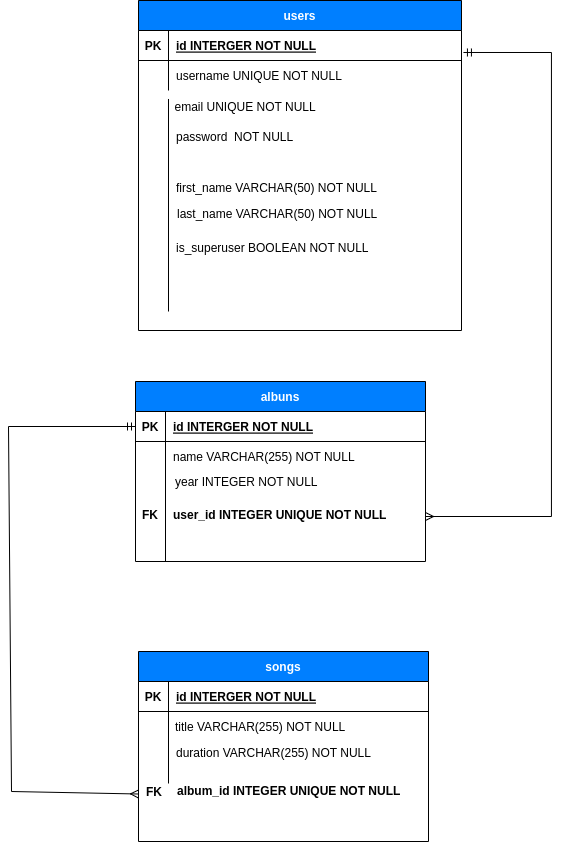

The diagram above was exported from draw.io. Its source (the exported page's mxGraphModel, read from the mxfile embedded in the PNG):
<mxGraphModel dx="1673" dy="935" grid="1" gridSize="10" guides="1" tooltips="1" connect="1" arrows="1" fold="1" page="1" pageScale="1" pageWidth="827" pageHeight="1169" math="0" shadow="0">
  <root>
    <mxCell id="WIyWlLk6GJQsqaUBKTNV-0" />
    <mxCell id="WIyWlLk6GJQsqaUBKTNV-1" parent="WIyWlLk6GJQsqaUBKTNV-0" />
    <mxCell id="d1f5qDWWum0mlGJzd397-1" style="edgeStyle=orthogonalEdgeStyle;rounded=0;orthogonalLoop=1;jettySize=auto;html=1;entryX=1;entryY=0.75;entryDx=0;entryDy=0;exitX=1.006;exitY=0.733;exitDx=0;exitDy=0;exitPerimeter=0;startArrow=ERmandOne;startFill=0;endArrow=ERmany;endFill=0;" edge="1" parent="WIyWlLk6GJQsqaUBKTNV-1" source="fHjhhJGzrj1Pt0x8pR2q-4" target="fHjhhJGzrj1Pt0x8pR2q-36">
      <mxGeometry relative="1" as="geometry">
        <mxPoint x="780" y="810" as="targetPoint" />
        <Array as="points">
          <mxPoint x="780" y="201" />
          <mxPoint x="780" y="665" />
        </Array>
      </mxGeometry>
    </mxCell>
    <mxCell id="fHjhhJGzrj1Pt0x8pR2q-3" value="users" style="shape=table;startSize=30;container=1;collapsible=1;childLayout=tableLayout;fixedRows=1;rowLines=0;fontStyle=1;align=center;resizeLast=1;sketch=0;shadow=0;columnLines=1;fillColor=#007FFF;fontColor=#FFFFFF;" parent="WIyWlLk6GJQsqaUBKTNV-1" vertex="1">
      <mxGeometry x="367" y="149" width="323" height="330" as="geometry">
        <mxRectangle x="20" y="280" width="200" height="30" as="alternateBounds" />
      </mxGeometry>
    </mxCell>
    <mxCell id="fHjhhJGzrj1Pt0x8pR2q-4" value="" style="shape=partialRectangle;collapsible=0;dropTarget=0;pointerEvents=0;fillColor=none;points=[[0,0.5],[1,0.5]];portConstraint=eastwest;top=0;left=0;right=0;bottom=1;" parent="fHjhhJGzrj1Pt0x8pR2q-3" vertex="1">
      <mxGeometry y="30" width="323" height="30" as="geometry" />
    </mxCell>
    <mxCell id="fHjhhJGzrj1Pt0x8pR2q-5" value="PK" style="shape=partialRectangle;overflow=hidden;connectable=0;fillColor=none;top=0;left=0;bottom=0;right=0;fontStyle=1;" parent="fHjhhJGzrj1Pt0x8pR2q-4" vertex="1">
      <mxGeometry width="30" height="30" as="geometry">
        <mxRectangle width="30" height="30" as="alternateBounds" />
      </mxGeometry>
    </mxCell>
    <mxCell id="fHjhhJGzrj1Pt0x8pR2q-6" value="id INTERGER NOT NULL" style="shape=partialRectangle;overflow=hidden;connectable=0;fillColor=none;top=0;left=0;bottom=0;right=0;align=left;spacingLeft=6;fontStyle=5;" parent="fHjhhJGzrj1Pt0x8pR2q-4" vertex="1">
      <mxGeometry x="30" width="293" height="30" as="geometry">
        <mxRectangle width="293" height="30" as="alternateBounds" />
      </mxGeometry>
    </mxCell>
    <mxCell id="fHjhhJGzrj1Pt0x8pR2q-7" value="" style="shape=partialRectangle;collapsible=0;dropTarget=0;pointerEvents=0;fillColor=none;points=[[0,0.5],[1,0.5]];portConstraint=eastwest;top=0;left=0;right=0;bottom=0;" parent="fHjhhJGzrj1Pt0x8pR2q-3" vertex="1">
      <mxGeometry y="60" width="323" height="30" as="geometry" />
    </mxCell>
    <mxCell id="fHjhhJGzrj1Pt0x8pR2q-8" value="" style="shape=partialRectangle;overflow=hidden;connectable=0;fillColor=none;top=0;left=0;bottom=0;right=0;" parent="fHjhhJGzrj1Pt0x8pR2q-7" vertex="1">
      <mxGeometry width="30" height="30" as="geometry">
        <mxRectangle width="30" height="30" as="alternateBounds" />
      </mxGeometry>
    </mxCell>
    <mxCell id="fHjhhJGzrj1Pt0x8pR2q-9" value="username UNIQUE NOT NULL" style="shape=partialRectangle;overflow=hidden;connectable=0;fillColor=none;top=0;left=0;bottom=0;right=0;align=left;spacingLeft=6;" parent="fHjhhJGzrj1Pt0x8pR2q-7" vertex="1">
      <mxGeometry x="30" width="293" height="30" as="geometry">
        <mxRectangle width="293" height="30" as="alternateBounds" />
      </mxGeometry>
    </mxCell>
    <mxCell id="fHjhhJGzrj1Pt0x8pR2q-14" value="" style="shape=partialRectangle;overflow=hidden;connectable=0;fillColor=none;top=0;left=0;bottom=0;right=0;align=left;spacingLeft=6;" parent="WIyWlLk6GJQsqaUBKTNV-1" vertex="1">
      <mxGeometry x="397" y="351" width="260" height="30" as="geometry">
        <mxRectangle width="260" height="30" as="alternateBounds" />
      </mxGeometry>
    </mxCell>
    <mxCell id="fHjhhJGzrj1Pt0x8pR2q-16" value="" style="endArrow=none;html=1;rounded=0;entryX=0.1;entryY=-0.084;entryDx=0;entryDy=0;entryPerimeter=0;" parent="WIyWlLk6GJQsqaUBKTNV-1" edge="1">
      <mxGeometry width="50" height="50" relative="1" as="geometry">
        <mxPoint x="397" y="460" as="sourcePoint" />
        <mxPoint x="397" y="247.48000000000002" as="targetPoint" />
      </mxGeometry>
    </mxCell>
    <mxCell id="fHjhhJGzrj1Pt0x8pR2q-36" value="albuns" style="shape=table;startSize=30;container=1;collapsible=1;childLayout=tableLayout;fixedRows=1;rowLines=0;fontStyle=1;align=center;resizeLast=1;sketch=0;shadow=0;columnLines=1;fillColor=#007FFF;fontColor=#FFFFFF;" parent="WIyWlLk6GJQsqaUBKTNV-1" vertex="1">
      <mxGeometry x="364" y="530" width="290" height="180" as="geometry">
        <mxRectangle x="20" y="280" width="200" height="30" as="alternateBounds" />
      </mxGeometry>
    </mxCell>
    <mxCell id="fHjhhJGzrj1Pt0x8pR2q-37" value="" style="shape=partialRectangle;collapsible=0;dropTarget=0;pointerEvents=0;fillColor=none;points=[[0,0.5],[1,0.5]];portConstraint=eastwest;top=0;left=0;right=0;bottom=1;" parent="fHjhhJGzrj1Pt0x8pR2q-36" vertex="1">
      <mxGeometry y="30" width="290" height="30" as="geometry" />
    </mxCell>
    <mxCell id="fHjhhJGzrj1Pt0x8pR2q-38" value="PK" style="shape=partialRectangle;overflow=hidden;connectable=0;fillColor=none;top=0;left=0;bottom=0;right=0;fontStyle=1;" parent="fHjhhJGzrj1Pt0x8pR2q-37" vertex="1">
      <mxGeometry width="30" height="30" as="geometry">
        <mxRectangle width="30" height="30" as="alternateBounds" />
      </mxGeometry>
    </mxCell>
    <mxCell id="fHjhhJGzrj1Pt0x8pR2q-39" value="id INTERGER NOT NULL" style="shape=partialRectangle;overflow=hidden;connectable=0;fillColor=none;top=0;left=0;bottom=0;right=0;align=left;spacingLeft=6;fontStyle=5;" parent="fHjhhJGzrj1Pt0x8pR2q-37" vertex="1">
      <mxGeometry x="30" width="260" height="30" as="geometry">
        <mxRectangle width="260" height="30" as="alternateBounds" />
      </mxGeometry>
    </mxCell>
    <mxCell id="fHjhhJGzrj1Pt0x8pR2q-40" value="" style="shape=partialRectangle;collapsible=0;dropTarget=0;pointerEvents=0;fillColor=none;points=[[0,0.5],[1,0.5]];portConstraint=eastwest;top=0;left=0;right=0;bottom=0;" parent="fHjhhJGzrj1Pt0x8pR2q-36" vertex="1">
      <mxGeometry y="60" width="290" height="30" as="geometry" />
    </mxCell>
    <mxCell id="fHjhhJGzrj1Pt0x8pR2q-41" value="" style="shape=partialRectangle;overflow=hidden;connectable=0;fillColor=none;top=0;left=0;bottom=0;right=0;" parent="fHjhhJGzrj1Pt0x8pR2q-40" vertex="1">
      <mxGeometry width="30" height="30" as="geometry">
        <mxRectangle width="30" height="30" as="alternateBounds" />
      </mxGeometry>
    </mxCell>
    <mxCell id="fHjhhJGzrj1Pt0x8pR2q-42" value="" style="shape=partialRectangle;overflow=hidden;connectable=0;fillColor=none;top=0;left=0;bottom=0;right=0;align=left;spacingLeft=6;" parent="fHjhhJGzrj1Pt0x8pR2q-40" vertex="1">
      <mxGeometry x="30" width="260" height="30" as="geometry">
        <mxRectangle width="260" height="30" as="alternateBounds" />
      </mxGeometry>
    </mxCell>
    <mxCell id="fHjhhJGzrj1Pt0x8pR2q-43" value="user_id INTEGER UNIQUE NOT NULL" style="shape=partialRectangle;overflow=hidden;connectable=0;fillColor=none;top=0;left=0;bottom=0;right=0;align=left;spacingLeft=6;fontStyle=1" parent="WIyWlLk6GJQsqaUBKTNV-1" vertex="1">
      <mxGeometry x="394" y="648" width="240" height="30" as="geometry">
        <mxRectangle width="220" height="30" as="alternateBounds" />
      </mxGeometry>
    </mxCell>
    <mxCell id="fHjhhJGzrj1Pt0x8pR2q-44" value="FK" style="shape=partialRectangle;overflow=hidden;connectable=0;fillColor=none;top=0;left=0;bottom=0;right=0;fontStyle=1;" parent="WIyWlLk6GJQsqaUBKTNV-1" vertex="1">
      <mxGeometry x="364" y="648" width="30" height="30" as="geometry">
        <mxRectangle width="30" height="30" as="alternateBounds" />
      </mxGeometry>
    </mxCell>
    <mxCell id="fHjhhJGzrj1Pt0x8pR2q-46" value="" style="endArrow=none;html=1;rounded=0;entryX=0.1;entryY=-0.084;entryDx=0;entryDy=0;entryPerimeter=0;" parent="WIyWlLk6GJQsqaUBKTNV-1" edge="1">
      <mxGeometry width="50" height="50" relative="1" as="geometry">
        <mxPoint x="394" y="710" as="sourcePoint" />
        <mxPoint x="394" y="591.48" as="targetPoint" />
      </mxGeometry>
    </mxCell>
    <mxCell id="fHjhhJGzrj1Pt0x8pR2q-54" value="songs" style="shape=table;startSize=30;container=1;collapsible=1;childLayout=tableLayout;fixedRows=1;rowLines=0;fontStyle=1;align=center;resizeLast=1;sketch=0;shadow=0;columnLines=1;fillColor=#007FFF;fontColor=#FFFFFF;" parent="WIyWlLk6GJQsqaUBKTNV-1" vertex="1">
      <mxGeometry x="367" y="800" width="290" height="190" as="geometry">
        <mxRectangle x="20" y="280" width="200" height="30" as="alternateBounds" />
      </mxGeometry>
    </mxCell>
    <mxCell id="fHjhhJGzrj1Pt0x8pR2q-55" value="" style="shape=partialRectangle;collapsible=0;dropTarget=0;pointerEvents=0;fillColor=none;points=[[0,0.5],[1,0.5]];portConstraint=eastwest;top=0;left=0;right=0;bottom=1;" parent="fHjhhJGzrj1Pt0x8pR2q-54" vertex="1">
      <mxGeometry y="30" width="290" height="30" as="geometry" />
    </mxCell>
    <mxCell id="fHjhhJGzrj1Pt0x8pR2q-56" value="PK" style="shape=partialRectangle;overflow=hidden;connectable=0;fillColor=none;top=0;left=0;bottom=0;right=0;fontStyle=1;" parent="fHjhhJGzrj1Pt0x8pR2q-55" vertex="1">
      <mxGeometry width="30" height="30" as="geometry">
        <mxRectangle width="30" height="30" as="alternateBounds" />
      </mxGeometry>
    </mxCell>
    <mxCell id="fHjhhJGzrj1Pt0x8pR2q-57" value="id INTERGER NOT NULL" style="shape=partialRectangle;overflow=hidden;connectable=0;fillColor=none;top=0;left=0;bottom=0;right=0;align=left;spacingLeft=6;fontStyle=5;" parent="fHjhhJGzrj1Pt0x8pR2q-55" vertex="1">
      <mxGeometry x="30" width="260" height="30" as="geometry">
        <mxRectangle width="260" height="30" as="alternateBounds" />
      </mxGeometry>
    </mxCell>
    <mxCell id="fHjhhJGzrj1Pt0x8pR2q-58" value="" style="shape=partialRectangle;collapsible=0;dropTarget=0;pointerEvents=0;fillColor=none;points=[[0,0.5],[1,0.5]];portConstraint=eastwest;top=0;left=0;right=0;bottom=0;" parent="fHjhhJGzrj1Pt0x8pR2q-54" vertex="1">
      <mxGeometry y="60" width="290" height="30" as="geometry" />
    </mxCell>
    <mxCell id="fHjhhJGzrj1Pt0x8pR2q-59" value="" style="shape=partialRectangle;overflow=hidden;connectable=0;fillColor=none;top=0;left=0;bottom=0;right=0;" parent="fHjhhJGzrj1Pt0x8pR2q-58" vertex="1">
      <mxGeometry width="30" height="30" as="geometry">
        <mxRectangle width="30" height="30" as="alternateBounds" />
      </mxGeometry>
    </mxCell>
    <mxCell id="fHjhhJGzrj1Pt0x8pR2q-60" value="" style="shape=partialRectangle;overflow=hidden;connectable=0;fillColor=none;top=0;left=0;bottom=0;right=0;align=left;spacingLeft=6;" parent="fHjhhJGzrj1Pt0x8pR2q-58" vertex="1">
      <mxGeometry x="30" width="260" height="30" as="geometry">
        <mxRectangle width="260" height="30" as="alternateBounds" />
      </mxGeometry>
    </mxCell>
    <mxCell id="fHjhhJGzrj1Pt0x8pR2q-64" value="" style="endArrow=none;html=1;rounded=0;entryX=0.1;entryY=-0.084;entryDx=0;entryDy=0;entryPerimeter=0;" parent="WIyWlLk6GJQsqaUBKTNV-1" edge="1">
      <mxGeometry width="50" height="50" relative="1" as="geometry">
        <mxPoint x="397" y="932" as="sourcePoint" />
        <mxPoint x="397" y="857.48" as="targetPoint" />
      </mxGeometry>
    </mxCell>
    <mxCell id="fHjhhJGzrj1Pt0x8pR2q-66" value="" style="endArrow=ERmany;html=1;rounded=0;startArrow=ERmandOne;startFill=0;endFill=0;exitX=0;exitY=0.5;exitDx=0;exitDy=0;entryX=0;entryY=0.75;entryDx=0;entryDy=0;" parent="WIyWlLk6GJQsqaUBKTNV-1" source="fHjhhJGzrj1Pt0x8pR2q-37" target="fHjhhJGzrj1Pt0x8pR2q-54" edge="1">
      <mxGeometry width="50" height="50" relative="1" as="geometry">
        <mxPoint x="387" y="780" as="sourcePoint" />
        <mxPoint x="237" y="810" as="targetPoint" />
        <Array as="points">
          <mxPoint x="237" y="575" />
          <mxPoint x="240" y="940" />
        </Array>
      </mxGeometry>
    </mxCell>
    <mxCell id="d1f5qDWWum0mlGJzd397-0" value="first_name VARCHAR(50) NOT NULL" style="shape=partialRectangle;overflow=hidden;connectable=0;fillColor=none;top=0;left=0;bottom=0;right=0;align=left;spacingLeft=6;" vertex="1" parent="WIyWlLk6GJQsqaUBKTNV-1">
      <mxGeometry x="397" y="321" width="260" height="30" as="geometry">
        <mxRectangle width="260" height="30" as="alternateBounds" />
      </mxGeometry>
    </mxCell>
    <mxCell id="d1f5qDWWum0mlGJzd397-2" value="" style="shape=partialRectangle;collapsible=0;dropTarget=0;pointerEvents=0;fillColor=none;points=[[0,0.5],[1,0.5]];portConstraint=eastwest;top=0;left=0;right=0;bottom=0;" vertex="1" parent="WIyWlLk6GJQsqaUBKTNV-1">
      <mxGeometry x="365.5" y="240" width="323" height="30" as="geometry" />
    </mxCell>
    <mxCell id="d1f5qDWWum0mlGJzd397-3" value="" style="shape=partialRectangle;overflow=hidden;connectable=0;fillColor=none;top=0;left=0;bottom=0;right=0;" vertex="1" parent="d1f5qDWWum0mlGJzd397-2">
      <mxGeometry width="30" height="30" as="geometry">
        <mxRectangle width="30" height="30" as="alternateBounds" />
      </mxGeometry>
    </mxCell>
    <mxCell id="d1f5qDWWum0mlGJzd397-4" value="email UNIQUE NOT NULL" style="shape=partialRectangle;overflow=hidden;connectable=0;fillColor=none;top=0;left=0;bottom=0;right=0;align=left;spacingLeft=6;" vertex="1" parent="d1f5qDWWum0mlGJzd397-2">
      <mxGeometry x="30" width="293" height="30" as="geometry">
        <mxRectangle width="293" height="30" as="alternateBounds" />
      </mxGeometry>
    </mxCell>
    <mxCell id="d1f5qDWWum0mlGJzd397-5" value="password  NOT NULL" style="shape=partialRectangle;overflow=hidden;connectable=0;fillColor=none;top=0;left=0;bottom=0;right=0;align=left;spacingLeft=6;" vertex="1" parent="WIyWlLk6GJQsqaUBKTNV-1">
      <mxGeometry x="397" y="270" width="260" height="30" as="geometry">
        <mxRectangle width="260" height="30" as="alternateBounds" />
      </mxGeometry>
    </mxCell>
    <mxCell id="d1f5qDWWum0mlGJzd397-6" value="last_name VARCHAR(50) NOT NULL" style="shape=partialRectangle;overflow=hidden;connectable=0;fillColor=none;top=0;left=0;bottom=0;right=0;align=left;spacingLeft=6;" vertex="1" parent="WIyWlLk6GJQsqaUBKTNV-1">
      <mxGeometry x="398" y="347" width="260" height="30" as="geometry">
        <mxRectangle width="260" height="30" as="alternateBounds" />
      </mxGeometry>
    </mxCell>
    <mxCell id="d1f5qDWWum0mlGJzd397-7" value="is_superuser BOOLEAN NOT NULL" style="shape=partialRectangle;overflow=hidden;connectable=0;fillColor=none;top=0;left=0;bottom=0;right=0;align=left;spacingLeft=6;" vertex="1" parent="WIyWlLk6GJQsqaUBKTNV-1">
      <mxGeometry x="397" y="381" width="260" height="30" as="geometry">
        <mxRectangle width="260" height="30" as="alternateBounds" />
      </mxGeometry>
    </mxCell>
    <mxCell id="d1f5qDWWum0mlGJzd397-8" value="FK" style="shape=partialRectangle;overflow=hidden;connectable=0;fillColor=none;top=0;left=0;bottom=0;right=0;fontStyle=1;" vertex="1" parent="WIyWlLk6GJQsqaUBKTNV-1">
      <mxGeometry x="368" y="925" width="30" height="30" as="geometry">
        <mxRectangle width="30" height="30" as="alternateBounds" />
      </mxGeometry>
    </mxCell>
    <mxCell id="d1f5qDWWum0mlGJzd397-9" value="album_id INTEGER UNIQUE NOT NULL" style="shape=partialRectangle;overflow=hidden;connectable=0;fillColor=none;top=0;left=0;bottom=0;right=0;align=left;spacingLeft=6;fontStyle=1" vertex="1" parent="WIyWlLk6GJQsqaUBKTNV-1">
      <mxGeometry x="398" y="924" width="240" height="30" as="geometry">
        <mxRectangle width="220" height="30" as="alternateBounds" />
      </mxGeometry>
    </mxCell>
    <mxCell id="d1f5qDWWum0mlGJzd397-10" value="name VARCHAR(255) NOT NULL" style="shape=partialRectangle;overflow=hidden;connectable=0;fillColor=none;top=0;left=0;bottom=0;right=0;align=left;spacingLeft=6;" vertex="1" parent="WIyWlLk6GJQsqaUBKTNV-1">
      <mxGeometry x="394" y="590" width="260" height="30" as="geometry">
        <mxRectangle width="260" height="30" as="alternateBounds" />
      </mxGeometry>
    </mxCell>
    <mxCell id="d1f5qDWWum0mlGJzd397-11" value="year INTEGER NOT NULL" style="shape=partialRectangle;overflow=hidden;connectable=0;fillColor=none;top=0;left=0;bottom=0;right=0;align=left;spacingLeft=6;" vertex="1" parent="WIyWlLk6GJQsqaUBKTNV-1">
      <mxGeometry x="396" y="615" width="260" height="30" as="geometry">
        <mxRectangle width="260" height="30" as="alternateBounds" />
      </mxGeometry>
    </mxCell>
    <mxCell id="d1f5qDWWum0mlGJzd397-12" value="title VARCHAR(255) NOT NULL" style="shape=partialRectangle;overflow=hidden;connectable=0;fillColor=none;top=0;left=0;bottom=0;right=0;align=left;spacingLeft=6;" vertex="1" parent="WIyWlLk6GJQsqaUBKTNV-1">
      <mxGeometry x="396" y="860" width="260" height="30" as="geometry">
        <mxRectangle width="260" height="30" as="alternateBounds" />
      </mxGeometry>
    </mxCell>
    <mxCell id="d1f5qDWWum0mlGJzd397-13" value="duration VARCHAR(255) NOT NULL" style="shape=partialRectangle;overflow=hidden;connectable=0;fillColor=none;top=0;left=0;bottom=0;right=0;align=left;spacingLeft=6;" vertex="1" parent="WIyWlLk6GJQsqaUBKTNV-1">
      <mxGeometry x="397" y="886" width="260" height="30" as="geometry">
        <mxRectangle width="260" height="30" as="alternateBounds" />
      </mxGeometry>
    </mxCell>
  </root>
</mxGraphModel>